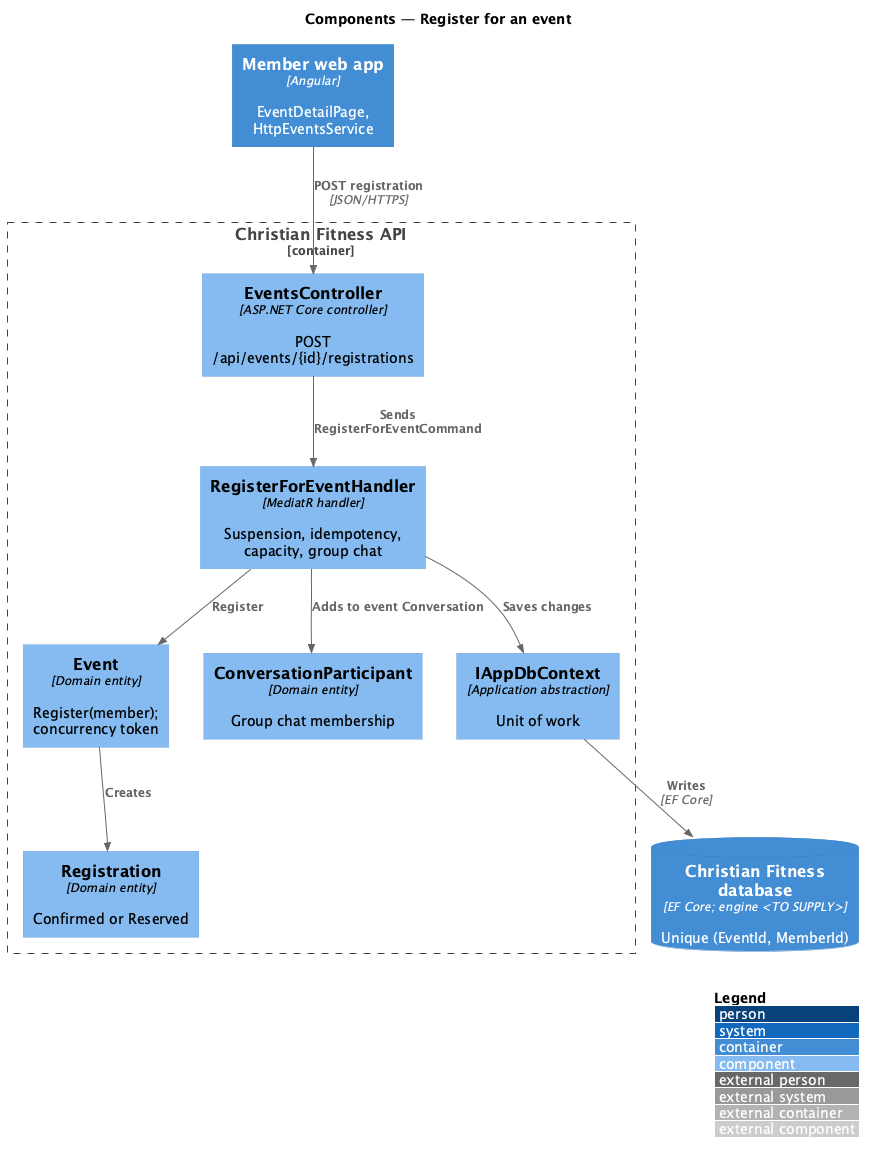

The diagram above was rendered by PlantUML. Its source (embedded in the PNG):
@startuml
!include <C4/C4_Component>
LAYOUT_WITH_LEGEND()
title Components — Register for an event

Container(web, "Member web app", "Angular", "EventDetailPage, HttpEventsService")
Container_Boundary(api, "Christian Fitness API") {
  Component(ctrl, "EventsController", "ASP.NET Core controller", "POST /api/events/{id}/registrations")
  Component(h, "RegisterForEventHandler", "MediatR handler", "Suspension, idempotency, capacity, group chat")
  Component(ev, "Event", "Domain entity", "Register(member); concurrency token")
  Component(reg, "Registration", "Domain entity", "Confirmed or Reserved")
  Component(cp, "ConversationParticipant", "Domain entity", "Group chat membership")
  Component(ctx, "IAppDbContext", "Application abstraction", "Unit of work")
}
ContainerDb(db, "Christian Fitness database", "EF Core; engine <TO SUPPLY>", "Unique (EventId, MemberId)")
Rel(web, ctrl, "POST registration", "JSON/HTTPS")
Rel(ctrl, h, "Sends RegisterForEventCommand")
Rel(h, ev, "Register")
Rel(ev, reg, "Creates")
Rel(h, cp, "Adds to event Conversation")
Rel(h, ctx, "Saves changes")
Rel(ctx, db, "Writes", "EF Core")
@enduml